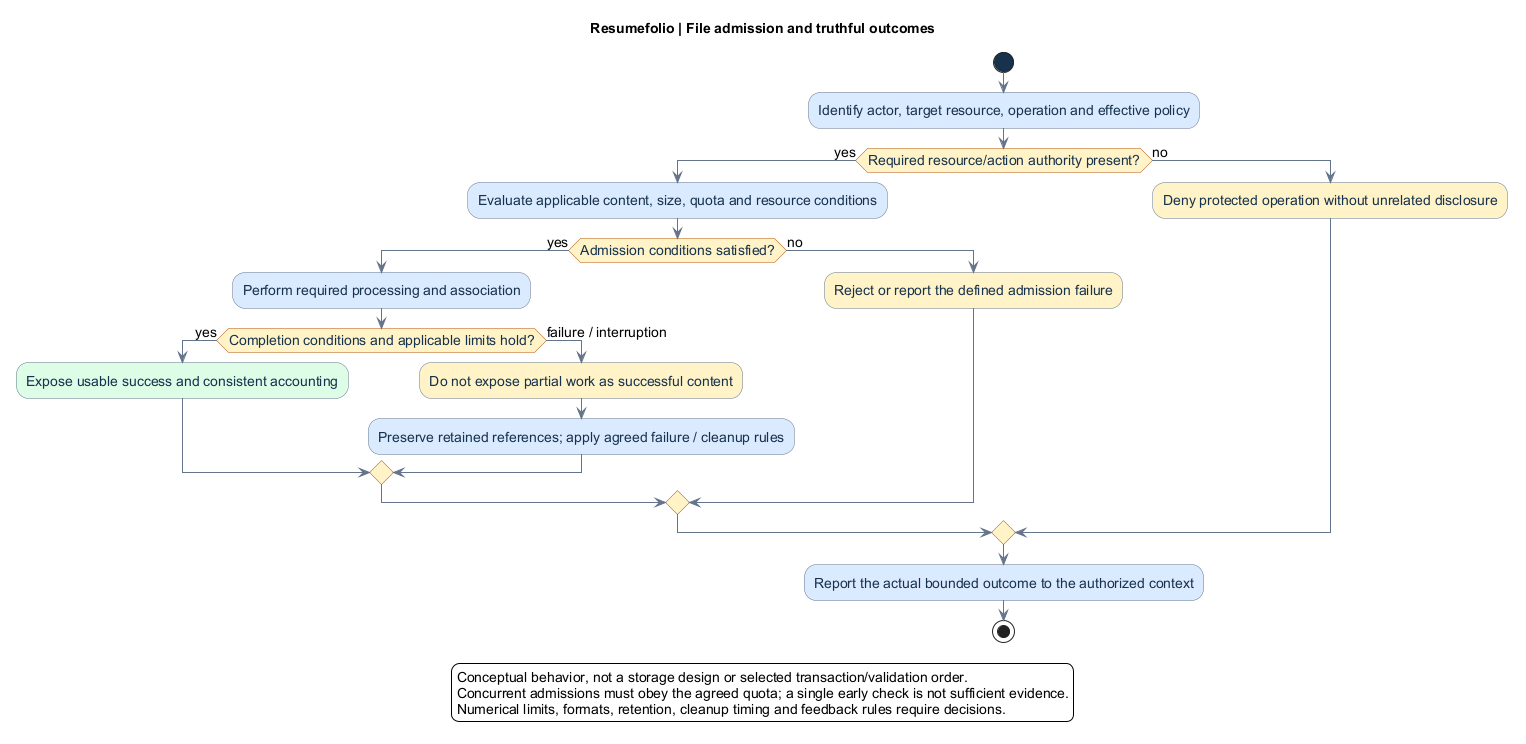

The diagram above was rendered by PlantUML. Its source (embedded in the PNG):
@startuml
title Resumefolio | File admission and truthful outcomes
skinparam backgroundColor white
skinparam defaultFontName Arial
skinparam defaultFontSize 14
skinparam shadowing false
skinparam ArrowColor #64748B
skinparam activity {
 BackgroundColor #DBEAFE
 BorderColor #64748B
 FontColor #17324D
 DiamondBackgroundColor #FEF3C7
 DiamondBorderColor #B45309
 StartColor #17324D
 EndColor #17324D
}
start
:Identify actor, target resource, operation and effective policy;
if (Required resource/action authority present?) then (yes)
 :Evaluate applicable content, size, quota and resource conditions;
 if (Admission conditions satisfied?) then (yes)
  :Perform required processing and association;
  if (Completion conditions and applicable limits hold?) then (yes)
   :Expose usable success and consistent accounting; <<#DCFCE7>>
  else (failure / interruption)
   :Do not expose partial work as successful content; <<#FEF3C7>>
   :Preserve retained references; apply agreed failure / cleanup rules;
  endif
 else (no)
  :Reject or report the defined admission failure; <<#FEF3C7>>
 endif
else (no)
 :Deny protected operation without unrelated disclosure; <<#FEF3C7>>
endif
:Report the actual bounded outcome to the authorized context;
stop
legend bottom
Conceptual behavior, not a storage design or selected transaction/validation order.
Concurrent admissions must obey the agreed quota; a single early check is not sufficient evidence.
Numerical limits, formats, retention, cleanup timing and feedback rules require decisions.
endlegend
@enduml